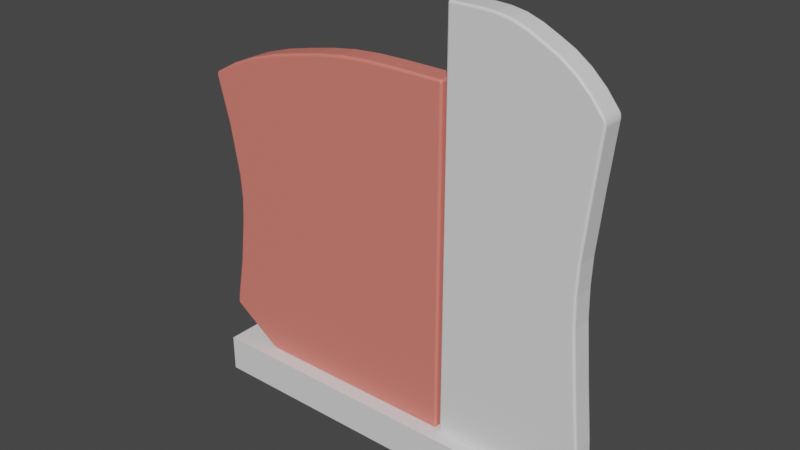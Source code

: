 # Source: 06wall.blend  (saved by Blender 3.3.6; exported with 4.5.12 LTS)
import bpy
from mathutils import Matrix  # noqa: F401  (used for matrix-valued properties, if any)

bpy.ops.wm.read_factory_settings(use_empty=True)
scene = bpy.context.scene
scene.name = 'Scene'

# ---- collections
col_collection = bpy.data.collections.new('Collection'); scene.collection.children.link(col_collection)

# ---- materials (node trees are filled in below, after node groups)
mat_mat1 = bpy.data.materials.new('mat1')
mat_mat1.alpha_threshold = 0.0
mat_mat1.use_transparent_shadow = False
mat_mat1.roughness = 0.5
mat_mat1.line_color = (0.0, 0.0, 0.0, 1.0)
mat_mat2 = bpy.data.materials.new('mat2')
mat_mat2.use_transparent_shadow = False

# ---- material node trees
mat_mat1.use_nodes = True; mat_mat1.node_tree.nodes.clear()
_N = mat_mat1.node_tree.nodes; _L = mat_mat1.node_tree.links
n0 = _N.new('ShaderNodeOutputMaterial'); n0.name = 'Material Output'; n0.location = (300, 300)
n1 = _N.new('ShaderNodeBsdfPrincipled'); n1.name = 'Principled BSDF'; n1.location = (10, 300)
n1.distribution = 'GGX'
n1.subsurface_method = 'RANDOM_WALK_SKIN'
n1.inputs[3].default_value = 1.45
n1.inputs[27].default_value = (0.0, 0.0, 0.0, 1.0)
n1.inputs[28].default_value = 1.0
_L.new(n1.outputs[0], n0.inputs[0])
n0.is_active_output = True
mat_mat2.use_nodes = True; mat_mat2.node_tree.nodes.clear()
_N = mat_mat2.node_tree.nodes; _L = mat_mat2.node_tree.links
n0 = _N.new('ShaderNodeBsdfPrincipled'); n0.name = 'Principled BSDF'; n0.location = (10, 300)
n0.distribution = 'GGX'
n0.subsurface_method = 'RANDOM_WALK_SKIN'
n0.inputs[0].default_value = (0.8, 0.2057, 0.1663, 1.0)
n0.inputs[3].default_value = 1.45
n0.inputs[27].default_value = (0.0, 0.0, 0.0, 1.0)
n0.inputs[28].default_value = 1.0
n1 = _N.new('ShaderNodeOutputMaterial'); n1.name = 'Material Output'; n1.location = (300, 300)
_L.new(n0.outputs[0], n1.inputs[0])
n1.is_active_output = True

# ---- world
world_world = bpy.data.worlds.new('World'); scene.world = world_world
world_world.use_nodes = True; world_world.node_tree.nodes.clear()
_N = world_world.node_tree.nodes; _L = world_world.node_tree.links
n0 = _N.new('ShaderNodeOutputWorld'); n0.name = 'World Output'; n0.location = (300, 300)
n1 = _N.new('ShaderNodeBackground'); n1.name = 'Background'; n1.location = (10, 300)
n1.inputs[0].default_value = (0.05088, 0.05088, 0.05088, 1.0)
_L.new(n1.outputs[0], n0.inputs[0])
n0.is_active_output = True
world_world.color = (0.05088, 0.05088, 0.05088)
world_world.use_sun_shadow = False
world_world.sun_shadow_jitter_overblur = 0.0

# ---- meshes
me_cube_001 = bpy.data.meshes.new('Cube.001')
me_cube_001.from_pydata([(0.136, -8.196e-08, 0.9474), (0.136, 0.05, 0.9474), (0.136, 2.161e-07, 0.07984), (0.136, 0.05, 0.07984), (0.4439, 2.98e-08, 0.8119), (0.4439, 0.05, 0.8119), (0.4453, 3.278e-07, 0.1533), (0.4453, 0.05, 0.1533), (0.1994, 0.05, 0.9474), (0.2614, 0.05, 0.9404), (0.3234, 0.05, 0.9146), (0.3853, 0.05, 0.8765), (0.1994, 2.384e-07, 0.07984), (0.2614, 2.608e-07, 0.07984), (0.3234, 2.831e-07, 0.07984), (0.3649, 3.017e-07, 0.07976), (0.3649, 0.05, 0.07976), (0.3234, 0.05, 0.07984), (0.2614, 0.05, 0.07984), (0.1994, 0.05, 0.07984), (0.3853, 7.451e-09, 0.8765), (0.3234, -1.49e-08, 0.9146), (0.2614, -3.725e-08, 0.9404), (0.1994, -5.96e-08, 0.9474), (0.4432, 0.05, 0.8022), (0.4304, 0.05, 0.6782), (0.419, 0.05, 0.5543), (0.419, 0.05, 0.4304), (0.4304, 0.05, 0.3065), (0.4432, 0.05, 0.1825), (0.136, -2.98e-08, 0.8022), (0.136, 1.118e-08, 0.6782), (0.136, 5.215e-08, 0.5543), (0.136, 9.686e-08, 0.4304), (0.136, 1.378e-07, 0.3065), (0.136, 1.788e-07, 0.1825), (0.4432, 2.943e-07, 0.1825), (0.4304, 2.496e-07, 0.3065), (0.419, 2.086e-07, 0.4304), (0.419, 1.639e-07, 0.5543), (0.4304, 1.229e-07, 0.6782), (0.4432, 7.823e-08, 0.8022), (0.136, 0.05, 0.1825), (0.136, 0.05, 0.3065), (0.136, 0.05, 0.4304), (0.136, 0.05, 0.5543), (0.136, 0.05, 0.6782), (0.136, 0.05, 0.8022), (0.3817, 0.05, 0.1825), (0.3695, 0.05, 0.3065), (0.3588, 0.05, 0.4304), (0.3588, 0.05, 0.5543), (0.3695, 0.05, 0.6782), (0.3817, 0.05, 0.8022), (0.321, 0.05, 0.1825), (0.3107, 0.05, 0.3065), (0.3014, 0.05, 0.4304), (0.3014, 0.05, 0.5543), (0.3107, 0.05, 0.6782), (0.321, 0.05, 0.8022), (0.2605, 0.05, 0.1825), (0.253, 0.05, 0.3065), (0.2457, 0.05, 0.4304), (0.2457, 0.05, 0.5543), (0.253, 0.05, 0.6782), (0.2605, 0.05, 0.8022), (0.1994, 0.05, 0.1825), (0.1954, 0.05, 0.3065), (0.1903, 0.05, 0.4304), (0.1903, 0.05, 0.5543), (0.1954, 0.05, 0.6782), (0.1994, 0.05, 0.8022), (0.1994, 2.049e-07, 0.1825), (0.1954, 1.602e-07, 0.3065), (0.1903, 1.192e-07, 0.4304), (0.1903, 7.451e-08, 0.5543), (0.1954, 3.353e-08, 0.6782), (0.1994, -1.118e-08, 0.8022), (0.2605, 2.272e-07, 0.1825), (0.253, 1.825e-07, 0.3065), (0.2457, 1.416e-07, 0.4304), (0.2457, 9.686e-08, 0.5543), (0.253, 5.588e-08, 0.6782), (0.2605, 1.118e-08, 0.8022), (0.321, 2.496e-07, 0.1825), (0.3107, 2.049e-07, 0.3065), (0.3014, 1.639e-07, 0.4304), (0.3014, 1.192e-07, 0.5543), (0.3107, 7.823e-08, 0.6782), (0.321, 3.353e-08, 0.8022), (0.3817, 2.719e-07, 0.1825), (0.3695, 2.272e-07, 0.3065), (0.3588, 1.863e-07, 0.4304), (0.3588, 1.416e-07, 0.5543), (0.3695, 1.006e-07, 0.6782), (0.3817, 5.588e-08, 0.8022), (0.4171, 0.05, 0.4923), (0.136, 7.451e-08, 0.4923), (0.4171, 1.863e-07, 0.4923), (0.136, 0.05, 0.4923), (0.357, 0.05, 0.4923), (0.3, 0.05, 0.4923), (0.2446, 0.05, 0.4923), (0.1896, 0.05, 0.4923), (0.1896, 9.686e-08, 0.4923), (0.2446, 1.192e-07, 0.4923), (0.3, 1.416e-07, 0.4923), (0.357, 1.639e-07, 0.4923), (0.4146, 0.05, 0.8486), (0.4051, 3.129e-07, 0.1165), (0.4051, 0.05, 0.1165), (0.4146, 1.863e-08, 0.8486), (0.4124, 0.05, 0.8022), (0.4, 0.05, 0.6782), (0.3889, 0.05, 0.5543), (0.3889, 0.05, 0.4304), (0.4, 0.05, 0.3065), (0.4124, 0.05, 0.1825), (0.4124, 6.706e-08, 0.8022), (0.4, 1.118e-07, 0.6782), (0.3889, 1.527e-07, 0.5543), (0.3889, 1.974e-07, 0.4304), (0.4, 2.384e-07, 0.3065), (0.4124, 2.831e-07, 0.1825), (0.3871, 1.751e-07, 0.4923), (0.3871, 0.05, 0.4923), (0.3544, 0.05, 0.8985), (0.3442, 2.906e-07, 0.0798), (0.3442, 0.05, 0.0798), (0.3544, -3.725e-09, 0.8985), (0.3513, 4.47e-08, 0.8022), (0.3401, 8.941e-08, 0.6782), (0.3301, 1.304e-07, 0.5543), (0.3301, 1.751e-07, 0.4304), (0.3401, 2.161e-07, 0.3065), (0.3513, 2.608e-07, 0.1825), (0.3513, 0.05, 0.8022), (0.3401, 0.05, 0.6782), (0.3301, 0.05, 0.5543), (0.3301, 0.05, 0.4304), (0.3401, 0.05, 0.3065), (0.3513, 0.05, 0.1825), (0.3285, 0.05, 0.4923), (0.3285, 1.527e-07, 0.4923), (0.2924, 0.05, 0.9295), (0.2924, 2.719e-07, 0.07984), (0.2924, 0.05, 0.07984), (0.2924, -2.608e-08, 0.9295), (0.2907, 2.235e-08, 0.8022), (0.2818, 6.706e-08, 0.6782), (0.2736, 1.08e-07, 0.5543), (0.2736, 1.527e-07, 0.4304), (0.2818, 1.937e-07, 0.3065), (0.2907, 2.384e-07, 0.1825), (0.2907, 0.05, 0.8022), (0.2818, 0.05, 0.6782), (0.2736, 0.05, 0.5543), (0.2736, 0.05, 0.4304), (0.2818, 0.05, 0.3065), (0.2907, 0.05, 0.1825), (0.2723, 0.05, 0.4923), (0.2723, 1.304e-07, 0.4923), (0.2304, 0.05, 0.9458), (0.2304, 2.496e-07, 0.07984), (0.2304, 0.05, 0.07984), (0.2304, -4.843e-08, 0.9458), (0.2299, 0.0, 0.8022), (0.2242, 4.47e-08, 0.6782), (0.218, 8.568e-08, 0.5543), (0.218, 1.304e-07, 0.4304), (0.2242, 1.714e-07, 0.3065), (0.2299, 2.161e-07, 0.1825), (0.2299, 0.05, 0.8022), (0.2242, 0.05, 0.6782), (0.218, 0.05, 0.5543), (0.218, 0.05, 0.4304), (0.2242, 0.05, 0.3065), (0.2299, 0.05, 0.1825), (0.2171, 0.05, 0.4923), (0.2171, 1.08e-07, 0.4923), (0.1684, 0.05, 0.07984), (0.1684, -7.078e-08, 0.9474), (0.1684, 0.05, 0.9474), (0.1684, 2.272e-07, 0.07984), (0.1684, -2.235e-08, 0.8022), (0.166, 2.235e-08, 0.6782), (0.1621, 6.333e-08, 0.5543), (0.1621, 1.08e-07, 0.4304), (0.166, 1.49e-07, 0.3065), (0.1684, 1.937e-07, 0.1825), (0.1684, 0.05, 0.8022), (0.166, 0.05, 0.6782), (0.1621, 0.05, 0.5543), (0.1621, 0.05, 0.4304), (0.166, 0.05, 0.3065), (0.1684, 0.05, 0.1825), (0.1615, 0.05, 0.4923), (0.1615, 8.568e-08, 0.4923)], [], [(123, 109, 6, 36), (110, 7, 6, 109), (24, 5, 4, 41), (195, 180, 3, 42), (42, 3, 2, 35), (182, 1, 0, 181), (108, 11, 20, 111), (126, 10, 21, 129), (144, 9, 22, 147), (162, 8, 23, 165), (117, 110, 16, 48), (141, 128, 17, 54), (159, 146, 18, 60), (177, 164, 19, 66), (180, 19, 12, 183), (164, 18, 13, 163), (146, 17, 14, 145), (128, 16, 15, 127), (189, 183, 12, 72), (171, 163, 13, 78), (153, 145, 14, 84), (135, 127, 15, 90), (129, 130, 95, 20), (130, 131, 94, 95), (131, 132, 93, 94), (143, 133, 92, 107), (133, 134, 91, 92), (134, 135, 90, 91), (147, 148, 89, 21), (148, 149, 88, 89), (149, 150, 87, 88), (161, 151, 86, 106), (151, 152, 85, 86), (152, 153, 84, 85), (165, 166, 83, 22), (166, 167, 82, 83), (167, 168, 81, 82), (179, 169, 80, 105), (169, 170, 79, 80), (170, 171, 78, 79), (181, 184, 77, 23), (184, 185, 76, 77), (185, 186, 75, 76), (197, 187, 74, 104), (187, 188, 73, 74), (188, 189, 72, 73), (162, 172, 71, 8), (172, 173, 70, 71), (173, 174, 69, 70), (178, 175, 68, 103), (175, 176, 67, 68), (176, 177, 66, 67), (144, 154, 65, 9), (154, 155, 64, 65), (155, 156, 63, 64), (160, 157, 62, 102), (157, 158, 61, 62), (158, 159, 60, 61), (126, 136, 59, 10), (136, 137, 58, 59), (137, 138, 57, 58), (142, 139, 56, 101), (139, 140, 55, 56), (140, 141, 54, 55), (108, 112, 53, 11), (112, 113, 52, 53), (113, 114, 51, 52), (125, 115, 50, 100), (115, 116, 49, 50), (116, 117, 48, 49), (1, 47, 30, 0), (47, 46, 31, 30), (46, 45, 32, 31), (99, 44, 33, 97), (44, 43, 34, 33), (43, 42, 35, 34), (182, 190, 47, 1), (190, 191, 46, 47), (191, 192, 45, 46), (196, 193, 44, 99), (193, 194, 43, 44), (194, 195, 42, 43), (7, 29, 36, 6), (29, 28, 37, 36), (28, 27, 38, 37), (96, 26, 39, 98), (26, 25, 40, 39), (25, 24, 41, 40), (111, 118, 41, 4), (118, 119, 40, 41), (119, 120, 39, 40), (124, 121, 38, 98), (121, 122, 37, 38), (122, 123, 36, 37), (120, 124, 98, 39), (27, 96, 98, 38), (192, 196, 99, 45), (45, 99, 97, 32), (114, 125, 100, 51), (138, 142, 101, 57), (156, 160, 102, 63), (174, 178, 103, 69), (186, 197, 104, 75), (168, 179, 105, 81), (150, 161, 106, 87), (132, 143, 107, 93), (26, 96, 125, 114), (93, 107, 124, 120), (91, 90, 123, 122), (92, 91, 122, 121), (107, 92, 121, 124), (94, 93, 120, 119), (95, 94, 119, 118), (20, 95, 118, 111), (28, 29, 117, 116), (27, 28, 116, 115), (96, 27, 115, 125), (25, 26, 114, 113), (24, 25, 113, 112), (5, 24, 112, 108), (29, 7, 110, 117), (5, 108, 111, 4), (16, 110, 109, 15), (90, 15, 109, 123), (87, 106, 143, 132), (51, 100, 142, 138), (49, 48, 141, 140), (50, 49, 140, 139), (100, 50, 139, 142), (52, 51, 138, 137), (53, 52, 137, 136), (11, 53, 136, 126), (85, 84, 135, 134), (86, 85, 134, 133), (106, 86, 133, 143), (88, 87, 132, 131), (89, 88, 131, 130), (21, 89, 130, 129), (84, 14, 127, 135), (17, 128, 127, 14), (48, 16, 128, 141), (11, 126, 129, 20), (81, 105, 161, 150), (57, 101, 160, 156), (55, 54, 159, 158), (56, 55, 158, 157), (101, 56, 157, 160), (58, 57, 156, 155), (59, 58, 155, 154), (10, 59, 154, 144), (79, 78, 153, 152), (80, 79, 152, 151), (105, 80, 151, 161), (82, 81, 150, 149), (83, 82, 149, 148), (22, 83, 148, 147), (78, 13, 145, 153), (18, 146, 145, 13), (54, 17, 146, 159), (10, 144, 147, 21), (75, 104, 179, 168), (63, 102, 178, 174), (61, 60, 177, 176), (62, 61, 176, 175), (102, 62, 175, 178), (64, 63, 174, 173), (65, 64, 173, 172), (9, 65, 172, 162), (73, 72, 171, 170), (74, 73, 170, 169), (104, 74, 169, 179), (76, 75, 168, 167), (77, 76, 167, 166), (23, 77, 166, 165), (72, 12, 163, 171), (19, 164, 163, 12), (60, 18, 164, 177), (9, 162, 165, 22), (32, 97, 197, 186), (69, 103, 196, 192), (67, 66, 195, 194), (68, 67, 194, 193), (103, 68, 193, 196), (70, 69, 192, 191), (71, 70, 191, 190), (8, 71, 190, 182), (34, 35, 189, 188), (33, 34, 188, 187), (97, 33, 187, 197), (31, 32, 186, 185), (30, 31, 185, 184), (0, 30, 184, 181), (35, 2, 183, 189), (3, 180, 183, 2), (8, 182, 181, 23), (66, 19, 180, 195)])
_uv = me_cube_001.uv_layers.new(name='UVMap')
_uv.uv.foreach_set('vector', [0.3186, 0.1184, 0.3101, 0.04238, 0.3565, 0.08476, 0.354, 0.1184, 0.8858, 0.3101, 0.8858, 0.3564, 0.8282, 0.3564, 0.8282, 0.3101, 0.7705, 0.05345, 0.7705, 0.04224, 0.8282, 0.04224, 0.8282, 0.05345, 0.6756, 0.1184, 0.6756, 8.392e-05, 0.7129, 8.393e-05, 0.7129, 0.1184, 0.7129, 0.1184, 0.7129, 0.0, 0.7705, 2.244e-08, 0.7705, 0.1184, 0.8858, 0.6578, 0.8858, 0.6943, 0.8282, 0.6943, 0.8282, 0.6578, 0.8858, 0.3564, 0.8858, 0.3962, 0.8282, 0.3962, 0.8282, 0.3564, 0.8858, 0.4364, 0.8858, 0.4752, 0.8282, 0.4752, 0.8282, 0.4364, 0.8858, 0.5138, 0.8858, 0.5513, 0.8282, 0.5513, 0.8282, 0.5138, 0.8858, 0.5876, 0.8858, 0.6229, 0.8282, 0.6229, 0.8282, 0.5876, 0.3943, 0.1184, 0.4028, 0.04238, 0.4491, 0.0, 0.4298, 0.1184, 0.4647, 0.1184, 0.473, 4.195e-05, 0.4969, 8.391e-05, 0.4997, 0.1184, 0.5346, 0.1184, 0.5326, 8.391e-05, 0.5684, 8.391e-05, 0.5694, 0.1184, 0.6046, 0.1184, 0.6041, 8.392e-05, 0.6398, 8.392e-05, 0.6398, 0.1184, 0.8858, 0.03736, 0.8858, 0.07309, 0.8282, 0.07309, 0.8282, 0.03736, 0.8858, 0.1088, 0.8858, 0.1446, 0.8282, 0.1446, 0.8282, 0.1088, 0.8858, 0.1803, 0.8858, 0.216, 0.8282, 0.216, 0.8282, 0.1803, 0.8858, 0.2399, 0.8858, 0.2638, 0.8282, 0.2638, 0.8282, 0.2399, 0.03734, 0.1184, 0.03736, 8.388e-05, 0.07309, 8.389e-05, 0.07306, 0.1184, 0.1083, 0.1184, 0.1088, 8.389e-05, 0.1446, 8.389e-05, 0.1435, 0.1184, 0.1783, 0.1184, 0.1803, 8.39e-05, 0.216, 8.39e-05, 0.2132, 0.1184, 0.2482, 0.1184, 0.2399, 4.195e-05, 0.2638, 0.0, 0.2832, 0.1184, 0.2517, 0.9436, 0.2482, 0.8327, 0.2832, 0.8327, 0.2873, 0.9183, 0.2482, 0.8327, 0.2352, 0.6898, 0.2692, 0.6898, 0.2832, 0.8327, 0.2352, 0.6898, 0.2237, 0.547, 0.2567, 0.547, 0.2692, 0.6898, 0.2219, 0.4756, 0.2237, 0.4041, 0.2567, 0.4041, 0.2547, 0.4756, 0.2237, 0.4041, 0.2352, 0.2613, 0.2692, 0.2613, 0.2567, 0.4041, 0.2352, 0.2613, 0.2482, 0.1184, 0.2832, 0.1184, 0.2692, 0.2613, 0.1803, 0.9794, 0.1783, 0.8327, 0.2132, 0.8327, 0.216, 0.9623, 0.1783, 0.8327, 0.1681, 0.6898, 0.2013, 0.6898, 0.2132, 0.8327, 0.1681, 0.6898, 0.1586, 0.547, 0.1907, 0.547, 0.2013, 0.6898, 0.1571, 0.4756, 0.1586, 0.4041, 0.1907, 0.4041, 0.189, 0.4756, 0.1586, 0.4041, 0.1681, 0.2613, 0.2013, 0.2613, 0.1907, 0.4041, 0.1681, 0.2613, 0.1783, 0.1184, 0.2132, 0.1184, 0.2013, 0.2613, 0.1088, 0.9983, 0.1083, 0.8327, 0.1435, 0.8327, 0.1446, 0.992, 0.1083, 0.8327, 0.1016, 0.6898, 0.1348, 0.6898, 0.1435, 0.8327, 0.1016, 0.6898, 0.09454, 0.547, 0.1265, 0.547, 0.1348, 0.6898, 0.09345, 0.4756, 0.09454, 0.4041, 0.1265, 0.4041, 0.1252, 0.4756, 0.09454, 0.4041, 0.1016, 0.2613, 0.1348, 0.2613, 0.1265, 0.4041, 0.1016, 0.2613, 0.1083, 0.1184, 0.1435, 0.1184, 0.1348, 0.2613, 0.03736, 1.0, 0.03734, 0.8327, 0.07306, 0.8327, 0.07309, 1.0, 0.03734, 0.8327, 0.03452, 0.6898, 0.0684, 0.6898, 0.07306, 0.8327, 0.03452, 0.6898, 0.03011, 0.547, 0.06263, 0.547, 0.0684, 0.6898, 0.02938, 0.4756, 0.03011, 0.4041, 0.06263, 0.4041, 0.06171, 0.4756, 0.03011, 0.4041, 0.03452, 0.2613, 0.0684, 0.2613, 0.06263, 0.4041, 0.03452, 0.2613, 0.03734, 0.1184, 0.07306, 0.1184, 0.0684, 0.2613, 0.6041, 0.9983, 0.6046, 0.8327, 0.6398, 0.8327, 0.6398, 1.0, 0.6046, 0.8327, 0.6113, 0.6898, 0.6445, 0.6898, 0.6398, 0.8327, 0.6113, 0.6898, 0.6184, 0.547, 0.6503, 0.547, 0.6445, 0.6898, 0.6195, 0.4756, 0.6184, 0.4041, 0.6503, 0.4041, 0.6512, 0.4756, 0.6184, 0.4041, 0.6113, 0.2613, 0.6445, 0.2613, 0.6503, 0.4041, 0.6113, 0.2613, 0.6046, 0.1184, 0.6398, 0.1184, 0.6445, 0.2613, 0.5326, 0.9794, 0.5346, 0.8327, 0.5694, 0.8327, 0.5684, 0.992, 0.5346, 0.8327, 0.5448, 0.6898, 0.5781, 0.6898, 0.5694, 0.8327, 0.5448, 0.6898, 0.5543, 0.547, 0.5864, 0.547, 0.5781, 0.6898, 0.5558, 0.4756, 0.5543, 0.4041, 0.5864, 0.4041, 0.5877, 0.4756, 0.5543, 0.4041, 0.5448, 0.2613, 0.5781, 0.2613, 0.5864, 0.4041, 0.5448, 0.2613, 0.5346, 0.1184, 0.5694, 0.1184, 0.5781, 0.2613, 0.4612, 0.9436, 0.4647, 0.8327, 0.4997, 0.8327, 0.4969, 0.9623, 0.4647, 0.8327, 0.4777, 0.6898, 0.5116, 0.6898, 0.4997, 0.8327, 0.4777, 0.6898, 0.4892, 0.547, 0.5223, 0.547, 0.5116, 0.6898, 0.491, 0.4756, 0.4892, 0.4041, 0.5223, 0.4041, 0.5239, 0.4756, 0.4892, 0.4041, 0.4777, 0.2613, 0.5116, 0.2613, 0.5223, 0.4041, 0.4777, 0.2613, 0.4647, 0.1184, 0.4997, 0.1184, 0.5116, 0.2613, 0.3918, 0.8861, 0.3943, 0.8327, 0.4298, 0.8327, 0.4256, 0.9183, 0.3943, 0.8327, 0.4087, 0.6898, 0.4438, 0.6898, 0.4298, 0.8327, 0.4087, 0.6898, 0.4215, 0.547, 0.4562, 0.547, 0.4438, 0.6898, 0.4236, 0.4756, 0.4215, 0.4041, 0.4562, 0.4041, 0.4582, 0.4756, 0.4215, 0.4041, 0.4087, 0.2613, 0.4438, 0.2613, 0.4562, 0.4041, 0.4087, 0.2613, 0.3943, 0.1184, 0.4298, 0.1184, 0.4438, 0.2613, 0.7129, 0.9999, 0.7129, 0.8326, 0.7705, 0.8326, 0.7705, 0.9999, 0.7129, 0.8326, 0.7129, 0.6897, 0.7705, 0.6897, 0.7705, 0.8326, 0.7129, 0.6897, 0.7129, 0.5469, 0.7705, 0.5469, 0.7705, 0.6897, 0.7129, 0.4755, 0.7129, 0.404, 0.7705, 0.404, 0.7705, 0.4755, 0.7129, 0.404, 0.7129, 0.2612, 0.7705, 0.2612, 0.7705, 0.404, 0.7129, 0.2612, 0.7129, 0.1184, 0.7705, 0.1184, 0.7705, 0.2612, 0.6756, 1.0, 0.6756, 0.8327, 0.7129, 0.8327, 0.7129, 1.0, 0.6756, 0.8327, 0.6784, 0.6898, 0.7129, 0.6898, 0.7129, 0.8327, 0.6784, 0.6898, 0.6828, 0.547, 0.7129, 0.547, 0.7129, 0.6898, 0.6835, 0.4756, 0.6828, 0.4041, 0.7129, 0.4041, 0.7129, 0.4756, 0.6828, 0.4041, 0.6784, 0.2613, 0.7129, 0.2613, 0.7129, 0.4041, 0.6784, 0.2613, 0.6756, 0.1184, 0.7129, 0.1184, 0.7129, 0.2613, 0.7705, 0.8014, 0.7705, 0.7677, 0.8282, 0.7677, 0.8282, 0.8014, 0.7705, 0.7677, 0.7705, 0.6248, 0.8282, 0.6248, 0.8282, 0.7677, 0.7705, 0.6248, 0.7705, 0.482, 0.8282, 0.482, 0.8282, 0.6248, 0.7705, 0.4106, 0.7705, 0.3392, 0.8282, 0.3392, 0.8282, 0.4106, 0.7705, 0.3392, 0.7705, 0.1963, 0.8282, 0.1963, 0.8282, 0.3392, 0.7705, 0.1963, 0.7705, 0.05345, 0.8282, 0.05345, 0.8282, 0.1963, 0.3211, 0.8861, 0.3186, 0.8327, 0.354, 0.8327, 0.3549, 0.8439, 0.3186, 0.8327, 0.3042, 0.6898, 0.3393, 0.6898, 0.354, 0.8327, 0.3042, 0.6898, 0.2915, 0.547, 0.3262, 0.547, 0.3393, 0.6898, 0.2894, 0.4756, 0.2915, 0.4041, 0.3262, 0.4041, 0.324, 0.4756, 0.2915, 0.4041, 0.3042, 0.2613, 0.3393, 0.2613, 0.3262, 0.4041, 0.3042, 0.2613, 0.3186, 0.1184, 0.354, 0.1184, 0.3393, 0.2613, 0.2915, 0.547, 0.2894, 0.4756, 0.324, 0.4756, 0.3262, 0.547, 0.7705, 0.482, 0.7705, 0.4106, 0.8282, 0.4106, 0.8282, 0.482, 0.6828, 0.547, 0.6835, 0.4756, 0.7129, 0.4756, 0.7129, 0.547, 0.7129, 0.5469, 0.7129, 0.4755, 0.7705, 0.4755, 0.7705, 0.5469, 0.4215, 0.547, 0.4236, 0.4756, 0.4582, 0.4756, 0.4562, 0.547, 0.4892, 0.547, 0.491, 0.4756, 0.5239, 0.4756, 0.5223, 0.547, 0.5543, 0.547, 0.5558, 0.4756, 0.5877, 0.4756, 0.5864, 0.547, 0.6184, 0.547, 0.6195, 0.4756, 0.6512, 0.4756, 0.6503, 0.547, 0.03011, 0.547, 0.02938, 0.4756, 0.06171, 0.4756, 0.06263, 0.547, 0.09454, 0.547, 0.09345, 0.4756, 0.1252, 0.4756, 0.1265, 0.547, 0.1586, 0.547, 0.1571, 0.4756, 0.189, 0.4756, 0.1907, 0.547, 0.2237, 0.547, 0.2219, 0.4756, 0.2547, 0.4756, 0.2567, 0.547, 0.3867, 0.547, 0.389, 0.4756, 0.4236, 0.4756, 0.4215, 0.547, 0.2567, 0.547, 0.2547, 0.4756, 0.2894, 0.4756, 0.2915, 0.547, 0.2692, 0.2613, 0.2832, 0.1184, 0.3186, 0.1184, 0.3042, 0.2613, 0.2567, 0.4041, 0.2692, 0.2613, 0.3042, 0.2613, 0.2915, 0.4041, 0.2547, 0.4756, 0.2567, 0.4041, 0.2915, 0.4041, 0.2894, 0.4756, 0.2692, 0.6898, 0.2567, 0.547, 0.2915, 0.547, 0.3042, 0.6898, 0.2832, 0.8327, 0.2692, 0.6898, 0.3042, 0.6898, 0.3186, 0.8327, 0.2873, 0.9183, 0.2832, 0.8327, 0.3186, 0.8327, 0.3211, 0.8861, 0.3736, 0.2613, 0.3589, 0.1184, 0.3943, 0.1184, 0.4087, 0.2613, 0.3867, 0.4041, 0.3736, 0.2613, 0.4087, 0.2613, 0.4215, 0.4041, 0.389, 0.4756, 0.3867, 0.4041, 0.4215, 0.4041, 0.4236, 0.4756, 0.3736, 0.6898, 0.3867, 0.547, 0.4215, 0.547, 0.4087, 0.6898, 0.3589, 0.8327, 0.3736, 0.6898, 0.4087, 0.6898, 0.3943, 0.8327, 0.358, 0.8439, 0.3589, 0.8327, 0.3943, 0.8327, 0.3918, 0.8861, 0.3589, 0.1184, 0.3565, 0.08476, 0.4028, 0.04238, 0.3943, 0.1184, 0.7705, 0.04224, 0.7705, 0.0, 0.8282, 0.0, 0.8282, 0.04224, 0.8858, 0.2638, 0.8858, 0.3101, 0.8282, 0.3101, 0.8282, 0.2638, 0.2832, 0.1184, 0.2638, 0.0, 0.3101, 0.04238, 0.3186, 0.1184, 0.1907, 0.547, 0.189, 0.4756, 0.2219, 0.4756, 0.2237, 0.547, 0.4562, 0.547, 0.4582, 0.4756, 0.491, 0.4756, 0.4892, 0.547, 0.4438, 0.2613, 0.4298, 0.1184, 0.4647, 0.1184, 0.4777, 0.2613, 0.4562, 0.4041, 0.4438, 0.2613, 0.4777, 0.2613, 0.4892, 0.4041, 0.4582, 0.4756, 0.4562, 0.4041, 0.4892, 0.4041, 0.491, 0.4756, 0.4438, 0.6898, 0.4562, 0.547, 0.4892, 0.547, 0.4777, 0.6898, 0.4298, 0.8327, 0.4438, 0.6898, 0.4777, 0.6898, 0.4647, 0.8327, 0.4256, 0.9183, 0.4298, 0.8327, 0.4647, 0.8327, 0.4612, 0.9436, 0.2013, 0.2613, 0.2132, 0.1184, 0.2482, 0.1184, 0.2352, 0.2613, 0.1907, 0.4041, 0.2013, 0.2613, 0.2352, 0.2613, 0.2237, 0.4041, 0.189, 0.4756, 0.1907, 0.4041, 0.2237, 0.4041, 0.2219, 0.4756, 0.2013, 0.6898, 0.1907, 0.547, 0.2237, 0.547, 0.2352, 0.6898, 0.2132, 0.8327, 0.2013, 0.6898, 0.2352, 0.6898, 0.2482, 0.8327, 0.216, 0.9623, 0.2132, 0.8327, 0.2482, 0.8327, 0.2517, 0.9436, 0.2132, 0.1184, 0.216, 8.39e-05, 0.2399, 4.195e-05, 0.2482, 0.1184, 0.8858, 0.216, 0.8858, 0.2399, 0.8282, 0.2399, 0.8282, 0.216, 0.4298, 0.1184, 0.4491, 0.0, 0.473, 4.195e-05, 0.4647, 0.1184, 0.8858, 0.3962, 0.8858, 0.4364, 0.8282, 0.4364, 0.8282, 0.3962, 0.1265, 0.547, 0.1252, 0.4756, 0.1571, 0.4756, 0.1586, 0.547, 0.5223, 0.547, 0.5239, 0.4756, 0.5558, 0.4756, 0.5543, 0.547, 0.5116, 0.2613, 0.4997, 0.1184, 0.5346, 0.1184, 0.5448, 0.2613, 0.5223, 0.4041, 0.5116, 0.2613, 0.5448, 0.2613, 0.5543, 0.4041, 0.5239, 0.4756, 0.5223, 0.4041, 0.5543, 0.4041, 0.5558, 0.4756, 0.5116, 0.6898, 0.5223, 0.547, 0.5543, 0.547, 0.5448, 0.6898, 0.4997, 0.8327, 0.5116, 0.6898, 0.5448, 0.6898, 0.5346, 0.8327, 0.4969, 0.9623, 0.4997, 0.8327, 0.5346, 0.8327, 0.5326, 0.9794, 0.1348, 0.2613, 0.1435, 0.1184, 0.1783, 0.1184, 0.1681, 0.2613, 0.1265, 0.4041, 0.1348, 0.2613, 0.1681, 0.2613, 0.1586, 0.4041, 0.1252, 0.4756, 0.1265, 0.4041, 0.1586, 0.4041, 0.1571, 0.4756, 0.1348, 0.6898, 0.1265, 0.547, 0.1586, 0.547, 0.1681, 0.6898, 0.1435, 0.8327, 0.1348, 0.6898, 0.1681, 0.6898, 0.1783, 0.8327, 0.1446, 0.992, 0.1435, 0.8327, 0.1783, 0.8327, 0.1803, 0.9794, 0.1435, 0.1184, 0.1446, 8.389e-05, 0.1803, 8.39e-05, 0.1783, 0.1184, 0.8858, 0.1446, 0.8858, 0.1803, 0.8282, 0.1803, 0.8282, 0.1446, 0.4997, 0.1184, 0.4969, 8.391e-05, 0.5326, 8.391e-05, 0.5346, 0.1184, 0.8858, 0.4752, 0.8858, 0.5138, 0.8282, 0.5138, 0.8282, 0.4752, 0.06263, 0.547, 0.06171, 0.4756, 0.09345, 0.4756, 0.09454, 0.547, 0.5864, 0.547, 0.5877, 0.4756, 0.6195, 0.4756, 0.6184, 0.547, 0.5781, 0.2613, 0.5694, 0.1184, 0.6046, 0.1184, 0.6113, 0.2613, 0.5864, 0.4041, 0.5781, 0.2613, 0.6113, 0.2613, 0.6184, 0.4041, 0.5877, 0.4756, 0.5864, 0.4041, 0.6184, 0.4041, 0.6195, 0.4756, 0.5781, 0.6898, 0.5864, 0.547, 0.6184, 0.547, 0.6113, 0.6898, 0.5694, 0.8327, 0.5781, 0.6898, 0.6113, 0.6898, 0.6046, 0.8327, 0.5684, 0.992, 0.5694, 0.8327, 0.6046, 0.8327, 0.6041, 0.9983, 0.0684, 0.2613, 0.07306, 0.1184, 0.1083, 0.1184, 0.1016, 0.2613, 0.06263, 0.4041, 0.0684, 0.2613, 0.1016, 0.2613, 0.09454, 0.4041, 0.06171, 0.4756, 0.06263, 0.4041, 0.09454, 0.4041, 0.09345, 0.4756, 0.0684, 0.6898, 0.06263, 0.547, 0.09454, 0.547, 0.1016, 0.6898, 0.07306, 0.8327, 0.0684, 0.6898, 0.1016, 0.6898, 0.1083, 0.8327, 0.07309, 1.0, 0.07306, 0.8327, 0.1083, 0.8327, 0.1088, 0.9983, 0.07306, 0.1184, 0.07309, 8.389e-05, 0.1088, 8.389e-05, 0.1083, 0.1184, 0.8858, 0.07309, 0.8858, 0.1088, 0.8282, 0.1088, 0.8282, 0.07309, 0.5694, 0.1184, 0.5684, 8.391e-05, 0.6041, 8.392e-05, 0.6046, 0.1184, 0.8858, 0.5513, 0.8858, 0.5876, 0.8282, 0.5876, 0.8282, 0.5513, 2.98e-08, 0.547, 4.47e-08, 0.4756, 0.02938, 0.4756, 0.03011, 0.547, 0.6503, 0.547, 0.6512, 0.4756, 0.6835, 0.4756, 0.6828, 0.547, 0.6445, 0.2613, 0.6398, 0.1184, 0.6756, 0.1184, 0.6784, 0.2613, 0.6503, 0.4041, 0.6445, 0.2613, 0.6784, 0.2613, 0.6828, 0.4041, 0.6512, 0.4756, 0.6503, 0.4041, 0.6828, 0.4041, 0.6835, 0.4756, 0.6445, 0.6898, 0.6503, 0.547, 0.6828, 0.547, 0.6784, 0.6898, 0.6398, 0.8327, 0.6445, 0.6898, 0.6784, 0.6898, 0.6756, 0.8327, 0.6398, 1.0, 0.6398, 0.8327, 0.6756, 0.8327, 0.6756, 1.0, 7.451e-08, 0.2613, 7.451e-08, 0.1184, 0.03734, 0.1184, 0.03452, 0.2613, 4.47e-08, 0.4041, 7.451e-08, 0.2613, 0.03452, 0.2613, 0.03011, 0.4041, 4.47e-08, 0.4756, 4.47e-08, 0.4041, 0.03011, 0.4041, 0.02938, 0.4756, 1.49e-08, 0.6898, 2.98e-08, 0.547, 0.03011, 0.547, 0.03452, 0.6898, 1.49e-08, 0.8327, 1.49e-08, 0.6898, 0.03452, 0.6898, 0.03734, 0.8327, 0.0, 1.0, 1.49e-08, 0.8327, 0.03734, 0.8327, 0.03736, 1.0, 7.451e-08, 0.1184, 8.941e-08, 8.389e-05, 0.03736, 8.388e-05, 0.03734, 0.1184, 0.8858, 1.49e-08, 0.8858, 0.03736, 0.8282, 0.03736, 0.8282, 0.0, 0.8858, 0.6229, 0.8858, 0.6578, 0.8282, 0.6578, 0.8282, 0.6229, 0.6398, 0.1184, 0.6398, 8.392e-05, 0.6756, 8.392e-05, 0.6756, 0.1184])
me_cube_001.materials.append(mat_mat1)
me_cube_001.use_mirror_vertex_groups = False
me_cube_001.update()
me_cube_003 = bpy.data.meshes.new('Cube.003')
me_cube_003.from_pydata([(0.1277, 0.05, 0.8071), (0.1277, -1.118e-08, 0.8071), (0.1277, 0.05, 0.08093), (0.1277, -3.092e-07, 0.08093), (-0.4476, 0.05, 0.6937), (-0.4476, -3.166e-07, 0.6937), (-0.4338, 0.05, 0.1576), (-0.4338, -6.109e-07, 0.1576), (0.009228, -7.451e-08, 0.8071), (-0.1066, -1.341e-07, 0.8013), (-0.2224, -1.974e-07, 0.7797), (-0.338, -2.608e-07, 0.7477), (0.009228, 0.05, 0.08093), (-0.1066, 0.05, 0.08093), (-0.2224, 0.05, 0.08093), (-0.3222, 0.05, 0.08087), (-0.3222, -5.364e-07, 0.08087), (-0.2224, -4.955e-07, 0.08093), (-0.1066, -4.321e-07, 0.08093), (0.009228, -3.688e-07, 0.08093), (-0.338, 0.05, 0.7477), (-0.2224, 0.05, 0.7797), (-0.1066, 0.05, 0.8013), (0.009228, 0.05, 0.8071), (-0.4462, -3.651e-07, 0.6856), (-0.4201, -4.023e-07, 0.5869), (-0.401, -4.359e-07, 0.4781), (-0.401, -4.768e-07, 0.3744), (-0.4138, -5.29e-07, 0.2706), (-0.4306, -5.774e-07, 0.1821), (0.1277, 0.05, 0.6856), (0.1277, 0.05, 0.5818), (0.1277, 0.05, 0.4781), (0.1277, 0.05, 0.3744), (0.1277, 0.05, 0.2706), (0.1277, 0.05, 0.1669), (-0.4306, 0.05, 0.1821), (-0.4138, 0.05, 0.2706), (-0.401, 0.05, 0.3744), (-0.401, 0.05, 0.4781), (-0.4201, 0.05, 0.5869), (-0.4462, 0.05, 0.6856), (0.1277, -2.757e-07, 0.1669), (0.1277, -2.31e-07, 0.2706), (0.1277, -1.9e-07, 0.3744), (0.1277, -1.49e-07, 0.4781), (0.1277, -1.043e-07, 0.5818), (0.1277, -5.96e-08, 0.6856), (-0.3313, -5.178e-07, 0.1669), (-0.3086, -4.694e-07, 0.2706), (-0.2884, -4.21e-07, 0.3744), (-0.2884, -3.763e-07, 0.4781), (-0.3086, -3.427e-07, 0.5818), (-0.3313, -3.092e-07, 0.6856), (-0.2178, -4.619e-07, 0.1669), (-0.1986, -4.135e-07, 0.2706), (-0.1813, -3.614e-07, 0.3744), (-0.1813, -3.166e-07, 0.4781), (-0.1986, -2.831e-07, 0.5818), (-0.2178, -2.496e-07, 0.6856), (-0.1048, -3.986e-07, 0.1669), (-0.09083, -3.539e-07, 0.2706), (-0.07729, -3.017e-07, 0.3744), (-0.07729, -2.57e-07, 0.4781), (-0.09083, -2.235e-07, 0.5818), (-0.1048, -1.863e-07, 0.6856), (0.009273, -3.353e-07, 0.1669), (0.01683, -2.906e-07, 0.2706), (0.02619, -2.496e-07, 0.3744), (0.02619, -2.086e-07, 0.4781), (0.01683, -1.639e-07, 0.5818), (0.009273, -1.229e-07, 0.6856), (0.009273, 0.05, 0.1669), (0.01683, 0.05, 0.2706), (0.02619, 0.05, 0.3744), (0.02619, 0.05, 0.4781), (0.01683, 0.05, 0.5818), (0.009273, 0.05, 0.6856), (-0.1048, 0.05, 0.1669), (-0.09083, 0.05, 0.2706), (-0.07729, 0.05, 0.3744), (-0.07729, 0.05, 0.4781), (-0.09083, 0.05, 0.5818), (-0.1048, 0.05, 0.6856), (-0.2178, 0.05, 0.1669), (-0.1986, 0.05, 0.2706), (-0.1813, 0.05, 0.3744), (-0.1813, 0.05, 0.4781), (-0.1986, 0.05, 0.5818), (-0.2178, 0.05, 0.6856), (-0.3313, 0.05, 0.1669), (-0.3086, 0.05, 0.2706), (-0.2884, 0.05, 0.3744), (-0.2884, 0.05, 0.4781), (-0.3086, 0.05, 0.5818), (-0.3313, 0.05, 0.6856), (-0.3978, -4.508e-07, 0.4262), (0.1277, 0.05, 0.4262), (-0.3978, 0.05, 0.4262), (0.1277, -1.714e-07, 0.4262), (-0.2852, -3.986e-07, 0.4262), (-0.1787, -3.39e-07, 0.4262), (-0.0752, -2.794e-07, 0.4262), (0.02767, -2.272e-07, 0.4262), (0.02767, 0.05, 0.4262), (-0.0752, 0.05, 0.4262), (-0.1787, 0.05, 0.4262), (-0.2852, 0.05, 0.4262), (-0.3928, -2.868e-07, 0.7244), (-0.3792, 0.05, 0.1197), (-0.3792, -5.774e-07, 0.1197), (-0.3928, 0.05, 0.7244), (-0.3887, -3.39e-07, 0.6856), (-0.3654, -3.725e-07, 0.5818), (-0.3447, -4.023e-07, 0.4781), (-0.3447, -4.47e-07, 0.3744), (-0.3654, -4.992e-07, 0.2706), (-0.3887, -5.513e-07, 0.1669), (-0.3887, 0.05, 0.6856), (-0.3654, 0.05, 0.5818), (-0.3447, 0.05, 0.4781), (-0.3447, 0.05, 0.3744), (-0.3654, 0.05, 0.2706), (-0.3887, 0.05, 0.1669), (-0.3413, 0.05, 0.4262), (-0.3413, -4.247e-07, 0.4262), (-0.2802, -2.272e-07, 0.7661), (-0.2612, 0.05, 0.0809), (-0.2612, -5.178e-07, 0.0809), (-0.2802, 0.05, 0.7661), (-0.2745, 0.05, 0.6856), (-0.2536, 0.05, 0.5818), (-0.2349, 0.05, 0.4781), (-0.2349, 0.05, 0.3744), (-0.2536, 0.05, 0.2706), (-0.2745, 0.05, 0.1669), (-0.2745, -2.794e-07, 0.6856), (-0.2536, -3.129e-07, 0.5818), (-0.2349, -3.465e-07, 0.4781), (-0.2349, -3.912e-07, 0.3744), (-0.2536, -4.396e-07, 0.2706), (-0.2745, -4.917e-07, 0.1669), (-0.2319, -3.688e-07, 0.4262), (-0.2319, 0.05, 0.4262), (-0.1645, -1.676e-07, 0.7921), (-0.1645, 0.05, 0.08093), (-0.1645, -4.657e-07, 0.08093), (-0.1645, 0.05, 0.7921), (-0.1613, 0.05, 0.6856), (-0.1447, 0.05, 0.5818), (-0.1293, 0.05, 0.4781), (-0.1293, 0.05, 0.3744), (-0.1447, 0.05, 0.2706), (-0.1613, 0.05, 0.1669), (-0.1613, -2.161e-07, 0.6856), (-0.1447, -2.533e-07, 0.5818), (-0.1293, -2.868e-07, 0.4781), (-0.1293, -3.316e-07, 0.3744), (-0.1447, -3.837e-07, 0.2706), (-0.1613, -4.284e-07, 0.1669), (-0.1269, -3.092e-07, 0.4262), (-0.1269, 0.05, 0.4262), (-0.04869, -1.08e-07, 0.8058), (-0.04869, 0.05, 0.08093), (-0.04869, -4.023e-07, 0.08093), (-0.04869, 0.05, 0.8058), (-0.04779, 0.05, 0.6856), (-0.037, 0.05, 0.5818), (-0.02555, 0.05, 0.4781), (-0.02555, 0.05, 0.3744), (-0.037, 0.05, 0.2706), (-0.04779, 0.05, 0.1669), (-0.04779, -1.565e-07, 0.6856), (-0.037, -1.937e-07, 0.5818), (-0.02555, -2.31e-07, 0.4781), (-0.02555, -2.757e-07, 0.3744), (-0.037, -3.241e-07, 0.2706), (-0.04779, -3.688e-07, 0.1669), (-0.02377, -2.533e-07, 0.4262), (-0.02377, 0.05, 0.4262), (0.06714, -3.427e-07, 0.08093), (0.06714, 0.05, 0.8071), (0.06714, -4.47e-08, 0.8071), (0.06714, 0.05, 0.08093), (0.06717, 0.05, 0.6856), (0.07175, 0.05, 0.5818), (0.07889, 0.05, 0.4781), (0.07889, 0.05, 0.3744), (0.07175, 0.05, 0.2706), (0.06717, 0.05, 0.1669), (0.06717, -9.313e-08, 0.6856), (0.07175, -1.341e-07, 0.5818), (0.07889, -1.788e-07, 0.4781), (0.07889, -2.198e-07, 0.3744), (0.07175, -2.608e-07, 0.2706), (0.06717, -3.055e-07, 0.1669), (0.08007, -2.012e-07, 0.4262), (0.08007, 0.05, 0.4262)], [], [(123, 109, 6, 36), (110, 7, 6, 109), (24, 5, 4, 41), (195, 180, 3, 42), (42, 3, 2, 35), (182, 1, 0, 181), (108, 11, 20, 111), (126, 10, 21, 129), (144, 9, 22, 147), (162, 8, 23, 165), (117, 110, 16, 48), (141, 128, 17, 54), (159, 146, 18, 60), (177, 164, 19, 66), (180, 19, 12, 183), (164, 18, 13, 163), (146, 17, 14, 145), (128, 16, 15, 127), (189, 183, 12, 72), (171, 163, 13, 78), (153, 145, 14, 84), (135, 127, 15, 90), (129, 130, 95, 20), (130, 131, 94, 95), (131, 132, 93, 94), (143, 133, 92, 107), (133, 134, 91, 92), (134, 135, 90, 91), (147, 148, 89, 21), (148, 149, 88, 89), (149, 150, 87, 88), (161, 151, 86, 106), (151, 152, 85, 86), (152, 153, 84, 85), (165, 166, 83, 22), (166, 167, 82, 83), (167, 168, 81, 82), (179, 169, 80, 105), (169, 170, 79, 80), (170, 171, 78, 79), (181, 184, 77, 23), (184, 185, 76, 77), (185, 186, 75, 76), (197, 187, 74, 104), (187, 188, 73, 74), (188, 189, 72, 73), (162, 172, 71, 8), (172, 173, 70, 71), (173, 174, 69, 70), (178, 175, 68, 103), (175, 176, 67, 68), (176, 177, 66, 67), (144, 154, 65, 9), (154, 155, 64, 65), (155, 156, 63, 64), (160, 157, 62, 102), (157, 158, 61, 62), (158, 159, 60, 61), (126, 136, 59, 10), (136, 137, 58, 59), (137, 138, 57, 58), (142, 139, 56, 101), (139, 140, 55, 56), (140, 141, 54, 55), (108, 112, 53, 11), (112, 113, 52, 53), (113, 114, 51, 52), (125, 115, 50, 100), (115, 116, 49, 50), (116, 117, 48, 49), (1, 47, 30, 0), (47, 46, 31, 30), (46, 45, 32, 31), (99, 44, 33, 97), (44, 43, 34, 33), (43, 42, 35, 34), (182, 190, 47, 1), (190, 191, 46, 47), (191, 192, 45, 46), (196, 193, 44, 99), (193, 194, 43, 44), (194, 195, 42, 43), (7, 29, 36, 6), (29, 28, 37, 36), (28, 27, 38, 37), (96, 26, 39, 98), (26, 25, 40, 39), (25, 24, 41, 40), (111, 118, 41, 4), (118, 119, 40, 41), (119, 120, 39, 40), (124, 121, 38, 98), (121, 122, 37, 38), (122, 123, 36, 37), (120, 124, 98, 39), (27, 96, 98, 38), (192, 196, 99, 45), (45, 99, 97, 32), (114, 125, 100, 51), (138, 142, 101, 57), (156, 160, 102, 63), (174, 178, 103, 69), (186, 197, 104, 75), (168, 179, 105, 81), (150, 161, 106, 87), (132, 143, 107, 93), (26, 96, 125, 114), (93, 107, 124, 120), (91, 90, 123, 122), (92, 91, 122, 121), (107, 92, 121, 124), (94, 93, 120, 119), (95, 94, 119, 118), (20, 95, 118, 111), (28, 29, 117, 116), (27, 28, 116, 115), (96, 27, 115, 125), (25, 26, 114, 113), (24, 25, 113, 112), (5, 24, 112, 108), (29, 7, 110, 117), (5, 108, 111, 4), (16, 110, 109, 15), (90, 15, 109, 123), (87, 106, 143, 132), (51, 100, 142, 138), (49, 48, 141, 140), (50, 49, 140, 139), (100, 50, 139, 142), (52, 51, 138, 137), (53, 52, 137, 136), (11, 53, 136, 126), (85, 84, 135, 134), (86, 85, 134, 133), (106, 86, 133, 143), (88, 87, 132, 131), (89, 88, 131, 130), (21, 89, 130, 129), (84, 14, 127, 135), (17, 128, 127, 14), (48, 16, 128, 141), (11, 126, 129, 20), (81, 105, 161, 150), (57, 101, 160, 156), (55, 54, 159, 158), (56, 55, 158, 157), (101, 56, 157, 160), (58, 57, 156, 155), (59, 58, 155, 154), (10, 59, 154, 144), (79, 78, 153, 152), (80, 79, 152, 151), (105, 80, 151, 161), (82, 81, 150, 149), (83, 82, 149, 148), (22, 83, 148, 147), (78, 13, 145, 153), (18, 146, 145, 13), (54, 17, 146, 159), (10, 144, 147, 21), (75, 104, 179, 168), (63, 102, 178, 174), (61, 60, 177, 176), (62, 61, 176, 175), (102, 62, 175, 178), (64, 63, 174, 173), (65, 64, 173, 172), (9, 65, 172, 162), (73, 72, 171, 170), (74, 73, 170, 169), (104, 74, 169, 179), (76, 75, 168, 167), (77, 76, 167, 166), (23, 77, 166, 165), (72, 12, 163, 171), (19, 164, 163, 12), (60, 18, 164, 177), (9, 162, 165, 22), (32, 97, 197, 186), (69, 103, 196, 192), (67, 66, 195, 194), (68, 67, 194, 193), (103, 68, 193, 196), (70, 69, 192, 191), (71, 70, 191, 190), (8, 71, 190, 182), (34, 35, 189, 188), (33, 34, 188, 187), (97, 33, 187, 197), (31, 32, 186, 185), (30, 31, 185, 184), (0, 30, 184, 181), (35, 2, 183, 189), (3, 180, 183, 2), (8, 182, 181, 23), (66, 19, 180, 195)])
_uv = me_cube_003.uv_layers.new(name='UVMap')
_uv.uv.foreach_set('vector', [0.5023, 0.5071, 0.5098, 0.5444, 0.4665, 0.5144, 0.4691, 0.495, 0.951, 0.5077, 0.951, 0.4645, 0.9906, 0.4645, 0.9906, 0.5077, 0.9114, 0.5817, 0.9114, 0.5752, 0.951, 0.5752, 0.951, 0.5817, 0.04801, 0.5071, 0.04804, 0.5752, 7.792e-05, 0.5752, 6.869e-05, 0.5071, 0.9114, 0.06808, 0.9114, 0.0, 0.951, 1.542e-08, 0.951, 0.06808, 0.9906, 0.4174, 0.9906, 0.4645, 0.951, 0.4645, 0.951, 0.4174, 0.9906, 0.04723, 0.9906, 0.09335, 0.951, 0.09335, 0.951, 0.04723, 0.9906, 0.1411, 0.9906, 0.188, 0.951, 0.188, 0.951, 0.1411, 0.9906, 0.235, 0.9906, 0.2814, 0.951, 0.2814, 0.951, 0.235, 0.9906, 0.3271, 0.9906, 0.3723, 0.951, 0.3723, 0.951, 0.3271, 0.4091, 0.5071, 0.4016, 0.5444, 0.3564, 0.5752, 0.3636, 0.5071, 0.3187, 0.5071, 0.3081, 0.5752, 0.2774, 0.5752, 0.2738, 0.5071, 0.229, 0.5071, 0.2316, 0.5752, 0.1857, 0.5752, 0.1843, 0.5071, 0.1391, 0.5071, 0.1398, 0.5752, 0.09392, 0.5752, 0.09387, 0.5071, 0.951, 0.8613, 0.951, 0.8154, 0.9906, 0.8154, 0.9906, 0.8613, 0.951, 0.7695, 0.951, 0.7237, 0.9906, 0.7237, 0.9906, 0.7695, 0.951, 0.6778, 0.951, 0.6319, 0.9906, 0.6319, 0.9906, 0.6778, 0.951, 0.6012, 0.951, 0.5529, 0.9906, 0.5529, 0.9906, 0.6012, 0.8634, 0.5071, 0.8634, 0.5752, 0.8175, 0.5752, 0.8175, 0.5071, 0.7723, 0.5071, 0.7716, 0.5752, 0.7257, 0.5752, 0.7271, 0.5071, 0.6824, 0.5071, 0.6799, 0.5752, 0.634, 0.5752, 0.6376, 0.5071, 0.5927, 0.5071, 0.6033, 0.5752, 0.555, 0.5752, 0.5478, 0.5071, 0.5883, 0.03239, 0.5928, 0.09623, 0.5478, 0.09622, 0.5425, 0.04697, 0.5928, 0.09623, 0.6094, 0.1784, 0.5658, 0.1784, 0.5478, 0.09622, 0.6094, 0.1784, 0.6242, 0.2606, 0.5817, 0.2606, 0.5658, 0.1784, 0.6265, 0.3017, 0.6241, 0.3427, 0.5817, 0.3427, 0.5843, 0.3017, 0.6241, 0.3427, 0.6093, 0.4249, 0.5658, 0.4249, 0.5817, 0.3427, 0.6093, 0.4249, 0.5927, 0.5071, 0.5478, 0.5071, 0.5658, 0.4249, 0.6799, 0.01184, 0.6824, 0.09624, 0.6377, 0.09623, 0.6341, 0.02169, 0.6824, 0.09624, 0.6956, 0.1784, 0.6529, 0.1784, 0.6377, 0.09623, 0.6956, 0.1784, 0.7078, 0.2606, 0.6666, 0.2606, 0.6529, 0.1784, 0.7097, 0.3017, 0.7078, 0.3428, 0.6666, 0.3427, 0.6687, 0.3017, 0.7078, 0.3428, 0.6956, 0.4249, 0.6529, 0.4249, 0.6666, 0.3427, 0.6956, 0.4249, 0.6824, 0.5071, 0.6376, 0.5071, 0.6529, 0.4249, 0.7717, 0.0009921, 0.7724, 0.09625, 0.7272, 0.09624, 0.7258, 0.004574, 0.7724, 0.09625, 0.7809, 0.1784, 0.7383, 0.1784, 0.7272, 0.09624, 0.7809, 0.1784, 0.79, 0.2606, 0.749, 0.2606, 0.7383, 0.1784, 0.7914, 0.3017, 0.79, 0.3428, 0.749, 0.3428, 0.7506, 0.3017, 0.79, 0.3428, 0.7809, 0.4249, 0.7382, 0.4249, 0.749, 0.3428, 0.7809, 0.4249, 0.7723, 0.5071, 0.7271, 0.5071, 0.7382, 0.4249, 0.8634, 6.258e-06, 0.8634, 0.09626, 0.8176, 0.09626, 0.8176, 0.0, 0.8634, 0.09626, 0.8671, 0.1784, 0.8236, 0.1784, 0.8176, 0.09626, 0.8671, 0.1784, 0.8727, 0.2606, 0.831, 0.2606, 0.8236, 0.1784, 0.8736, 0.3017, 0.8727, 0.3428, 0.831, 0.3428, 0.8321, 0.3017, 0.8727, 0.3428, 0.867, 0.4249, 0.8235, 0.4249, 0.831, 0.3428, 0.867, 0.4249, 0.8634, 0.5071, 0.8175, 0.5071, 0.8235, 0.4249, 0.1397, 0.0009921, 0.139, 0.09625, 0.09382, 0.09626, 0.09384, 0.0, 0.139, 0.09625, 0.1305, 0.1784, 0.08785, 0.1784, 0.09382, 0.09626, 0.1305, 0.1784, 0.1214, 0.2606, 0.08044, 0.2606, 0.08785, 0.1784, 0.12, 0.3017, 0.1214, 0.3428, 0.08045, 0.3428, 0.07928, 0.3017, 0.1214, 0.3428, 0.1305, 0.4249, 0.08788, 0.4249, 0.08045, 0.3428, 0.1305, 0.4249, 0.1391, 0.5071, 0.09387, 0.5071, 0.08788, 0.4249, 0.2315, 0.01184, 0.229, 0.09624, 0.1842, 0.09624, 0.1856, 0.004574, 0.229, 0.09624, 0.2158, 0.1784, 0.1731, 0.1784, 0.1842, 0.09624, 0.2158, 0.1784, 0.2036, 0.2606, 0.1624, 0.2606, 0.1731, 0.1784, 0.2017, 0.3017, 0.2036, 0.3428, 0.1624, 0.3428, 0.1608, 0.3017, 0.2036, 0.3428, 0.2158, 0.4249, 0.1732, 0.4249, 0.1624, 0.3428, 0.2158, 0.4249, 0.229, 0.5071, 0.1843, 0.5071, 0.1732, 0.4249, 0.3231, 0.03239, 0.3186, 0.09623, 0.2737, 0.09623, 0.2774, 0.02169, 0.3186, 0.09623, 0.3021, 0.1784, 0.2585, 0.1784, 0.2737, 0.09623, 0.3021, 0.1784, 0.2872, 0.2606, 0.2448, 0.2606, 0.2585, 0.1784, 0.2849, 0.3017, 0.2873, 0.3427, 0.2448, 0.3427, 0.2427, 0.3017, 0.2873, 0.3427, 0.3021, 0.4249, 0.2585, 0.4249, 0.2448, 0.3427, 0.3021, 0.4249, 0.3187, 0.5071, 0.2738, 0.5071, 0.2585, 0.4249, 0.4123, 0.06545, 0.4091, 0.09621, 0.3636, 0.09622, 0.3689, 0.04697, 0.4091, 0.09621, 0.3906, 0.1784, 0.3456, 0.1784, 0.3636, 0.09622, 0.3906, 0.1784, 0.3742, 0.2606, 0.3297, 0.2606, 0.3456, 0.1784, 0.3715, 0.3016, 0.3743, 0.3427, 0.3297, 0.3427, 0.3271, 0.3017, 0.3743, 0.3427, 0.3907, 0.4249, 0.3456, 0.4249, 0.3297, 0.3427, 0.3907, 0.4249, 0.4091, 0.5071, 0.3636, 0.5071, 0.3456, 0.4249, 0.9114, 0.5752, 0.9114, 0.4789, 0.951, 0.4789, 0.951, 0.5752, 0.9114, 0.4789, 0.9114, 0.3968, 0.951, 0.3968, 0.951, 0.4789, 0.9114, 0.3968, 0.9114, 0.3146, 0.951, 0.3146, 0.951, 0.3968, 0.9114, 0.2735, 0.9114, 0.2324, 0.951, 0.2324, 0.951, 0.2735, 0.9114, 0.2324, 0.9114, 0.1503, 0.951, 0.1503, 0.951, 0.2324, 0.9114, 0.1503, 0.9114, 0.06808, 0.951, 0.06808, 0.951, 0.1503, 0.04796, 6.258e-06, 0.04796, 0.09626, 1.304e-05, 0.09627, 0.0, 1.27e-05, 0.04796, 0.09626, 0.04434, 0.1784, 2.415e-05, 0.1784, 1.304e-05, 0.09627, 0.04434, 0.1784, 0.03869, 0.2606, 3.53e-05, 0.2606, 2.415e-05, 0.1784, 0.03777, 0.3017, 0.0387, 0.3428, 4.643e-05, 0.3428, 4.086e-05, 0.3017, 0.0387, 0.3428, 0.04437, 0.4249, 5.756e-05, 0.425, 4.643e-05, 0.3428, 0.04437, 0.4249, 0.04801, 0.5071, 6.869e-05, 0.5071, 5.756e-05, 0.425, 0.9114, 1.0, 0.9114, 0.9806, 0.951, 0.9806, 0.951, 1.0, 0.9114, 0.9806, 0.9114, 0.9108, 0.951, 0.9108, 0.951, 0.9806, 0.9114, 0.9108, 0.9114, 0.8288, 0.951, 0.8288, 0.951, 0.9108, 0.9114, 0.7878, 0.9114, 0.7467, 0.951, 0.7467, 0.951, 0.7878, 0.9114, 0.7467, 0.9114, 0.6602, 0.951, 0.6602, 0.951, 0.7467, 0.9114, 0.6602, 0.9114, 0.5817, 0.951, 0.5817, 0.951, 0.6602, 0.4991, 0.06545, 0.5023, 0.09621, 0.4568, 0.09621, 0.4557, 0.08976, 0.5023, 0.09621, 0.5208, 0.1784, 0.4774, 0.1744, 0.4568, 0.09621, 0.5208, 0.1784, 0.5372, 0.2606, 0.4926, 0.2606, 0.4774, 0.1744, 0.5399, 0.3016, 0.5372, 0.3427, 0.4926, 0.3427, 0.4951, 0.3016, 0.5372, 0.3427, 0.5207, 0.4249, 0.4824, 0.4249, 0.4926, 0.3427, 0.5207, 0.4249, 0.5023, 0.5071, 0.4691, 0.495, 0.4824, 0.4249, 0.5372, 0.2606, 0.5399, 0.3016, 0.4951, 0.3016, 0.4926, 0.2606, 0.9114, 0.8288, 0.9114, 0.7878, 0.951, 0.7878, 0.951, 0.8288, 0.03869, 0.2606, 0.03777, 0.3017, 4.086e-05, 0.3017, 3.53e-05, 0.2606, 0.9114, 0.3146, 0.9114, 0.2735, 0.951, 0.2735, 0.951, 0.3146, 0.3742, 0.2606, 0.3715, 0.3016, 0.3271, 0.3017, 0.3297, 0.2606, 0.2872, 0.2606, 0.2849, 0.3017, 0.2427, 0.3017, 0.2448, 0.2606, 0.2036, 0.2606, 0.2017, 0.3017, 0.1608, 0.3017, 0.1624, 0.2606, 0.1214, 0.2606, 0.12, 0.3017, 0.07928, 0.3017, 0.08044, 0.2606, 0.8727, 0.2606, 0.8736, 0.3017, 0.8321, 0.3017, 0.831, 0.2606, 0.79, 0.2606, 0.7914, 0.3017, 0.7506, 0.3017, 0.749, 0.2606, 0.7078, 0.2606, 0.7097, 0.3017, 0.6687, 0.3017, 0.6666, 0.2606, 0.6242, 0.2606, 0.6265, 0.3017, 0.5843, 0.3017, 0.5817, 0.2606, 0.4188, 0.2606, 0.4163, 0.3016, 0.3715, 0.3016, 0.3742, 0.2606, 0.5817, 0.2606, 0.5843, 0.3017, 0.5399, 0.3016, 0.5372, 0.2606, 0.5658, 0.4249, 0.5478, 0.5071, 0.5023, 0.5071, 0.5207, 0.4249, 0.5817, 0.3427, 0.5658, 0.4249, 0.5207, 0.4249, 0.5372, 0.3427, 0.5843, 0.3017, 0.5817, 0.3427, 0.5372, 0.3427, 0.5399, 0.3016, 0.5658, 0.1784, 0.5817, 0.2606, 0.5372, 0.2606, 0.5208, 0.1784, 0.5478, 0.09622, 0.5658, 0.1784, 0.5208, 0.1784, 0.5023, 0.09621, 0.5425, 0.04697, 0.5478, 0.09622, 0.5023, 0.09621, 0.4991, 0.06545, 0.429, 0.4249, 0.4423, 0.495, 0.4091, 0.5071, 0.3907, 0.4249, 0.4188, 0.3427, 0.429, 0.4249, 0.3907, 0.4249, 0.3743, 0.3427, 0.4163, 0.3016, 0.4188, 0.3427, 0.3743, 0.3427, 0.3715, 0.3016, 0.434, 0.1744, 0.4188, 0.2606, 0.3742, 0.2606, 0.3906, 0.1784, 0.4546, 0.09621, 0.434, 0.1744, 0.3906, 0.1784, 0.4091, 0.09621, 0.4557, 0.08976, 0.4546, 0.09621, 0.4091, 0.09621, 0.4123, 0.06545, 0.4423, 0.495, 0.4449, 0.5144, 0.4016, 0.5444, 0.4091, 0.5071, 0.9906, 0.0, 0.9906, 0.04723, 0.951, 0.04723, 0.951, 2.98e-08, 0.951, 0.5529, 0.951, 0.5077, 0.9906, 0.5077, 0.9906, 0.5529, 0.5478, 0.5071, 0.555, 0.5752, 0.5098, 0.5444, 0.5023, 0.5071, 0.6666, 0.2606, 0.6687, 0.3017, 0.6265, 0.3017, 0.6242, 0.2606, 0.3297, 0.2606, 0.3271, 0.3017, 0.2849, 0.3017, 0.2872, 0.2606, 0.3456, 0.4249, 0.3636, 0.5071, 0.3187, 0.5071, 0.3021, 0.4249, 0.3297, 0.3427, 0.3456, 0.4249, 0.3021, 0.4249, 0.2873, 0.3427, 0.3271, 0.3017, 0.3297, 0.3427, 0.2873, 0.3427, 0.2849, 0.3017, 0.3456, 0.1784, 0.3297, 0.2606, 0.2872, 0.2606, 0.3021, 0.1784, 0.3636, 0.09622, 0.3456, 0.1784, 0.3021, 0.1784, 0.3186, 0.09623, 0.3689, 0.04697, 0.3636, 0.09622, 0.3186, 0.09623, 0.3231, 0.03239, 0.6529, 0.4249, 0.6376, 0.5071, 0.5927, 0.5071, 0.6093, 0.4249, 0.6666, 0.3427, 0.6529, 0.4249, 0.6093, 0.4249, 0.6241, 0.3427, 0.6687, 0.3017, 0.6666, 0.3427, 0.6241, 0.3427, 0.6265, 0.3017, 0.6529, 0.1784, 0.6666, 0.2606, 0.6242, 0.2606, 0.6094, 0.1784, 0.6377, 0.09623, 0.6529, 0.1784, 0.6094, 0.1784, 0.5928, 0.09623, 0.6341, 0.02169, 0.6377, 0.09623, 0.5928, 0.09623, 0.5883, 0.03239, 0.6376, 0.5071, 0.634, 0.5752, 0.6033, 0.5752, 0.5927, 0.5071, 0.951, 0.6319, 0.951, 0.6012, 0.9906, 0.6012, 0.9906, 0.6319, 0.3636, 0.5071, 0.3564, 0.5752, 0.3081, 0.5752, 0.3187, 0.5071, 0.9906, 0.09335, 0.9906, 0.1411, 0.951, 0.1411, 0.951, 0.09335, 0.749, 0.2606, 0.7506, 0.3017, 0.7097, 0.3017, 0.7078, 0.2606, 0.2448, 0.2606, 0.2427, 0.3017, 0.2017, 0.3017, 0.2036, 0.2606, 0.2585, 0.4249, 0.2738, 0.5071, 0.229, 0.5071, 0.2158, 0.4249, 0.2448, 0.3427, 0.2585, 0.4249, 0.2158, 0.4249, 0.2036, 0.3428, 0.2427, 0.3017, 0.2448, 0.3427, 0.2036, 0.3428, 0.2017, 0.3017, 0.2585, 0.1784, 0.2448, 0.2606, 0.2036, 0.2606, 0.2158, 0.1784, 0.2737, 0.09623, 0.2585, 0.1784, 0.2158, 0.1784, 0.229, 0.09624, 0.2774, 0.02169, 0.2737, 0.09623, 0.229, 0.09624, 0.2315, 0.01184, 0.7382, 0.4249, 0.7271, 0.5071, 0.6824, 0.5071, 0.6956, 0.4249, 0.749, 0.3428, 0.7382, 0.4249, 0.6956, 0.4249, 0.7078, 0.3428, 0.7506, 0.3017, 0.749, 0.3428, 0.7078, 0.3428, 0.7097, 0.3017, 0.7383, 0.1784, 0.749, 0.2606, 0.7078, 0.2606, 0.6956, 0.1784, 0.7272, 0.09624, 0.7383, 0.1784, 0.6956, 0.1784, 0.6824, 0.09624, 0.7258, 0.004574, 0.7272, 0.09624, 0.6824, 0.09624, 0.6799, 0.01184, 0.7271, 0.5071, 0.7257, 0.5752, 0.6799, 0.5752, 0.6824, 0.5071, 0.951, 0.7237, 0.951, 0.6778, 0.9906, 0.6778, 0.9906, 0.7237, 0.2738, 0.5071, 0.2774, 0.5752, 0.2316, 0.5752, 0.229, 0.5071, 0.9906, 0.188, 0.9906, 0.235, 0.951, 0.235, 0.951, 0.188, 0.831, 0.2606, 0.8321, 0.3017, 0.7914, 0.3017, 0.79, 0.2606, 0.1624, 0.2606, 0.1608, 0.3017, 0.12, 0.3017, 0.1214, 0.2606, 0.1732, 0.4249, 0.1843, 0.5071, 0.1391, 0.5071, 0.1305, 0.4249, 0.1624, 0.3428, 0.1732, 0.4249, 0.1305, 0.4249, 0.1214, 0.3428, 0.1608, 0.3017, 0.1624, 0.3428, 0.1214, 0.3428, 0.12, 0.3017, 0.1731, 0.1784, 0.1624, 0.2606, 0.1214, 0.2606, 0.1305, 0.1784, 0.1842, 0.09624, 0.1731, 0.1784, 0.1305, 0.1784, 0.139, 0.09625, 0.1856, 0.004574, 0.1842, 0.09624, 0.139, 0.09625, 0.1397, 0.0009921, 0.8235, 0.4249, 0.8175, 0.5071, 0.7723, 0.5071, 0.7809, 0.4249, 0.831, 0.3428, 0.8235, 0.4249, 0.7809, 0.4249, 0.79, 0.3428, 0.8321, 0.3017, 0.831, 0.3428, 0.79, 0.3428, 0.7914, 0.3017, 0.8236, 0.1784, 0.831, 0.2606, 0.79, 0.2606, 0.7809, 0.1784, 0.8176, 0.09626, 0.8236, 0.1784, 0.7809, 0.1784, 0.7724, 0.09625, 0.8176, 0.0, 0.8176, 0.09626, 0.7724, 0.09625, 0.7717, 0.0009921, 0.8175, 0.5071, 0.8175, 0.5752, 0.7716, 0.5752, 0.7723, 0.5071, 0.951, 0.8154, 0.951, 0.7695, 0.9906, 0.7695, 0.9906, 0.8154, 0.1843, 0.5071, 0.1857, 0.5752, 0.1398, 0.5752, 0.1391, 0.5071, 0.9906, 0.2814, 0.9906, 0.3271, 0.951, 0.3271, 0.951, 0.2814, 0.9114, 0.2606, 0.9114, 0.3017, 0.8736, 0.3017, 0.8727, 0.2606, 0.08044, 0.2606, 0.07928, 0.3017, 0.03777, 0.3017, 0.03869, 0.2606, 0.08788, 0.4249, 0.09387, 0.5071, 0.04801, 0.5071, 0.04437, 0.4249, 0.08045, 0.3428, 0.08788, 0.4249, 0.04437, 0.4249, 0.0387, 0.3428, 0.07928, 0.3017, 0.08045, 0.3428, 0.0387, 0.3428, 0.03777, 0.3017, 0.08785, 0.1784, 0.08044, 0.2606, 0.03869, 0.2606, 0.04434, 0.1784, 0.09382, 0.09626, 0.08785, 0.1784, 0.04434, 0.1784, 0.04796, 0.09626, 0.09384, 0.0, 0.09382, 0.09626, 0.04796, 0.09626, 0.04796, 6.258e-06, 0.9114, 0.425, 0.9113, 0.5071, 0.8634, 0.5071, 0.867, 0.4249, 0.9114, 0.3428, 0.9114, 0.425, 0.867, 0.4249, 0.8727, 0.3428, 0.9114, 0.3017, 0.9114, 0.3428, 0.8727, 0.3428, 0.8736, 0.3017, 0.9114, 0.1784, 0.9114, 0.2606, 0.8727, 0.2606, 0.8671, 0.1784, 0.9114, 0.09627, 0.9114, 0.1784, 0.8671, 0.1784, 0.8634, 0.09626, 0.9114, 1.27e-05, 0.9114, 0.09627, 0.8634, 0.09626, 0.8634, 6.258e-06, 0.9113, 0.5071, 0.9113, 0.5752, 0.8634, 0.5752, 0.8634, 0.5071, 0.951, 0.9093, 0.951, 0.8613, 0.9906, 0.8613, 0.9906, 0.9093, 0.9906, 0.3723, 0.9906, 0.4174, 0.951, 0.4174, 0.951, 0.3723, 0.09387, 0.5071, 0.09392, 0.5752, 0.04804, 0.5752, 0.04801, 0.5071])
me_cube_003.materials.append(mat_mat2)
me_cube_003.use_mirror_vertex_groups = False
me_cube_003.update()
me_cube = bpy.data.meshes.new('Cube')
me_cube.from_pydata([(-0.425, -0.03038, 0.001195), (-0.425, -0.03038, 0.08119), (-0.425, 0.1196, 0.001195), (-0.425, 0.1196, 0.08119), (0.425, -0.03038, 0.001195), (0.425, -0.03038, 0.08119), (0.425, 0.1196, 0.001195), (0.425, 0.1196, 0.08119)], [], [(0, 1, 3, 2), (2, 3, 7, 6), (6, 7, 5, 4), (4, 5, 1, 0), (2, 6, 4, 0), (7, 3, 1, 5)])
_uv = me_cube.uv_layers.new(name='UVMap')
_uv.uv.foreach_set('vector', [0.375, 0.0, 0.625, 0.0, 0.625, 0.25, 0.375, 0.25, 0.375, 0.25, 0.625, 0.25, 0.625, 0.5, 0.375, 0.5, 0.375, 0.5, 0.625, 0.5, 0.625, 0.75, 0.375, 0.75, 0.375, 0.75, 0.625, 0.75, 0.625, 1.0, 0.375, 1.0, 0.125, 0.5, 0.375, 0.5, 0.375, 0.75, 0.125, 0.75, 0.625, 0.5, 0.875, 0.5, 0.875, 0.75, 0.625, 0.75])
me_cube.materials.append(mat_mat1)
me_cube.update()

# ---- objects
ob_0 = bpy.data.objects.new('0', me_cube_001)
ob_1 = bpy.data.objects.new('1', me_cube_003)
ob_2 = bpy.data.objects.new('2', me_cube)

# ---- transforms, parenting, visibility, modifiers, constraints
ob_0.location = (0.0, 0.0, 0.0)
ob_0.lock_rotations_4d = False
ob_0.empty_display_type = 'ARROWS'
ob_0.lineart.crease_threshold = 0.0
_m = ob_0.modifiers.new('Bevel', 'BEVEL')
_m.width = 0.004
_m.width_pct = 0.004
_m.segments = 6
_m.offset_type = 'DEPTH'
ob_1.location = (0.0, 0.0, 0.0)
ob_1.lock_rotations_4d = False
ob_1.empty_display_type = 'ARROWS'
ob_1.lineart.crease_threshold = 0.0
_m = ob_1.modifiers.new('Bevel', 'BEVEL')
_m.width = 0.004
_m.width_pct = 0.004
_m.segments = 6
_m.offset_type = 'DEPTH'
ob_2.location = (0.0, 0.0, 0.0)
_m = ob_2.modifiers.new('Bevel', 'BEVEL')
_m.width = 0.002
_m.width_pct = 0.002
_m.segments = 5
_m.limit_method = 'WEIGHT'
_m.offset_type = 'DEPTH'

# ---- collection membership
col_collection.objects.link(ob_0)
col_collection.objects.link(ob_1)
col_collection.objects.link(ob_2)

# ---- scene / render settings (as saved in the file)
scene.frame_start = 1; scene.frame_end = 250; scene.frame_set(1)
scene.render.engine = 'BLENDER_EEVEE_NEXT'
scene.cycles.sampling_pattern = 'TABULATED_SOBOL'
scene.cycles.use_light_tree = False
scene.view_settings.view_transform = 'Filmic'
bpy.context.view_layer.update()

# ---- added for rendering (the .blend has no active camera and no usable light): camera, sun
cam_auto = bpy.data.cameras.new('AutoCamera')
cam_auto.lens = 50.0
cam_auto.sensor_width = 36.0
cam_auto.clip_end = 1000.0
ob_auto_camera = bpy.data.objects.new('AutoCamera', cam_auto)
scene.collection.objects.link(ob_auto_camera)
ob_auto_camera.location = (1.20965, -1.40803, 1.44271)
ob_auto_camera.rotation_euler = (1.09748, -7.21219e-08, 0.694738)
scene.camera = ob_auto_camera
light_auto_sun = bpy.data.lights.new('AutoSun', 'SUN')
light_auto_sun.energy = 3.0
light_auto_sun.angle = 0.0523599
ob_auto_sun = bpy.data.objects.new('AutoSun', light_auto_sun)
scene.collection.objects.link(ob_auto_sun)
ob_auto_sun.rotation_euler = (0.872665, 0.174533, 0.523599)
bpy.context.view_layer.update()
